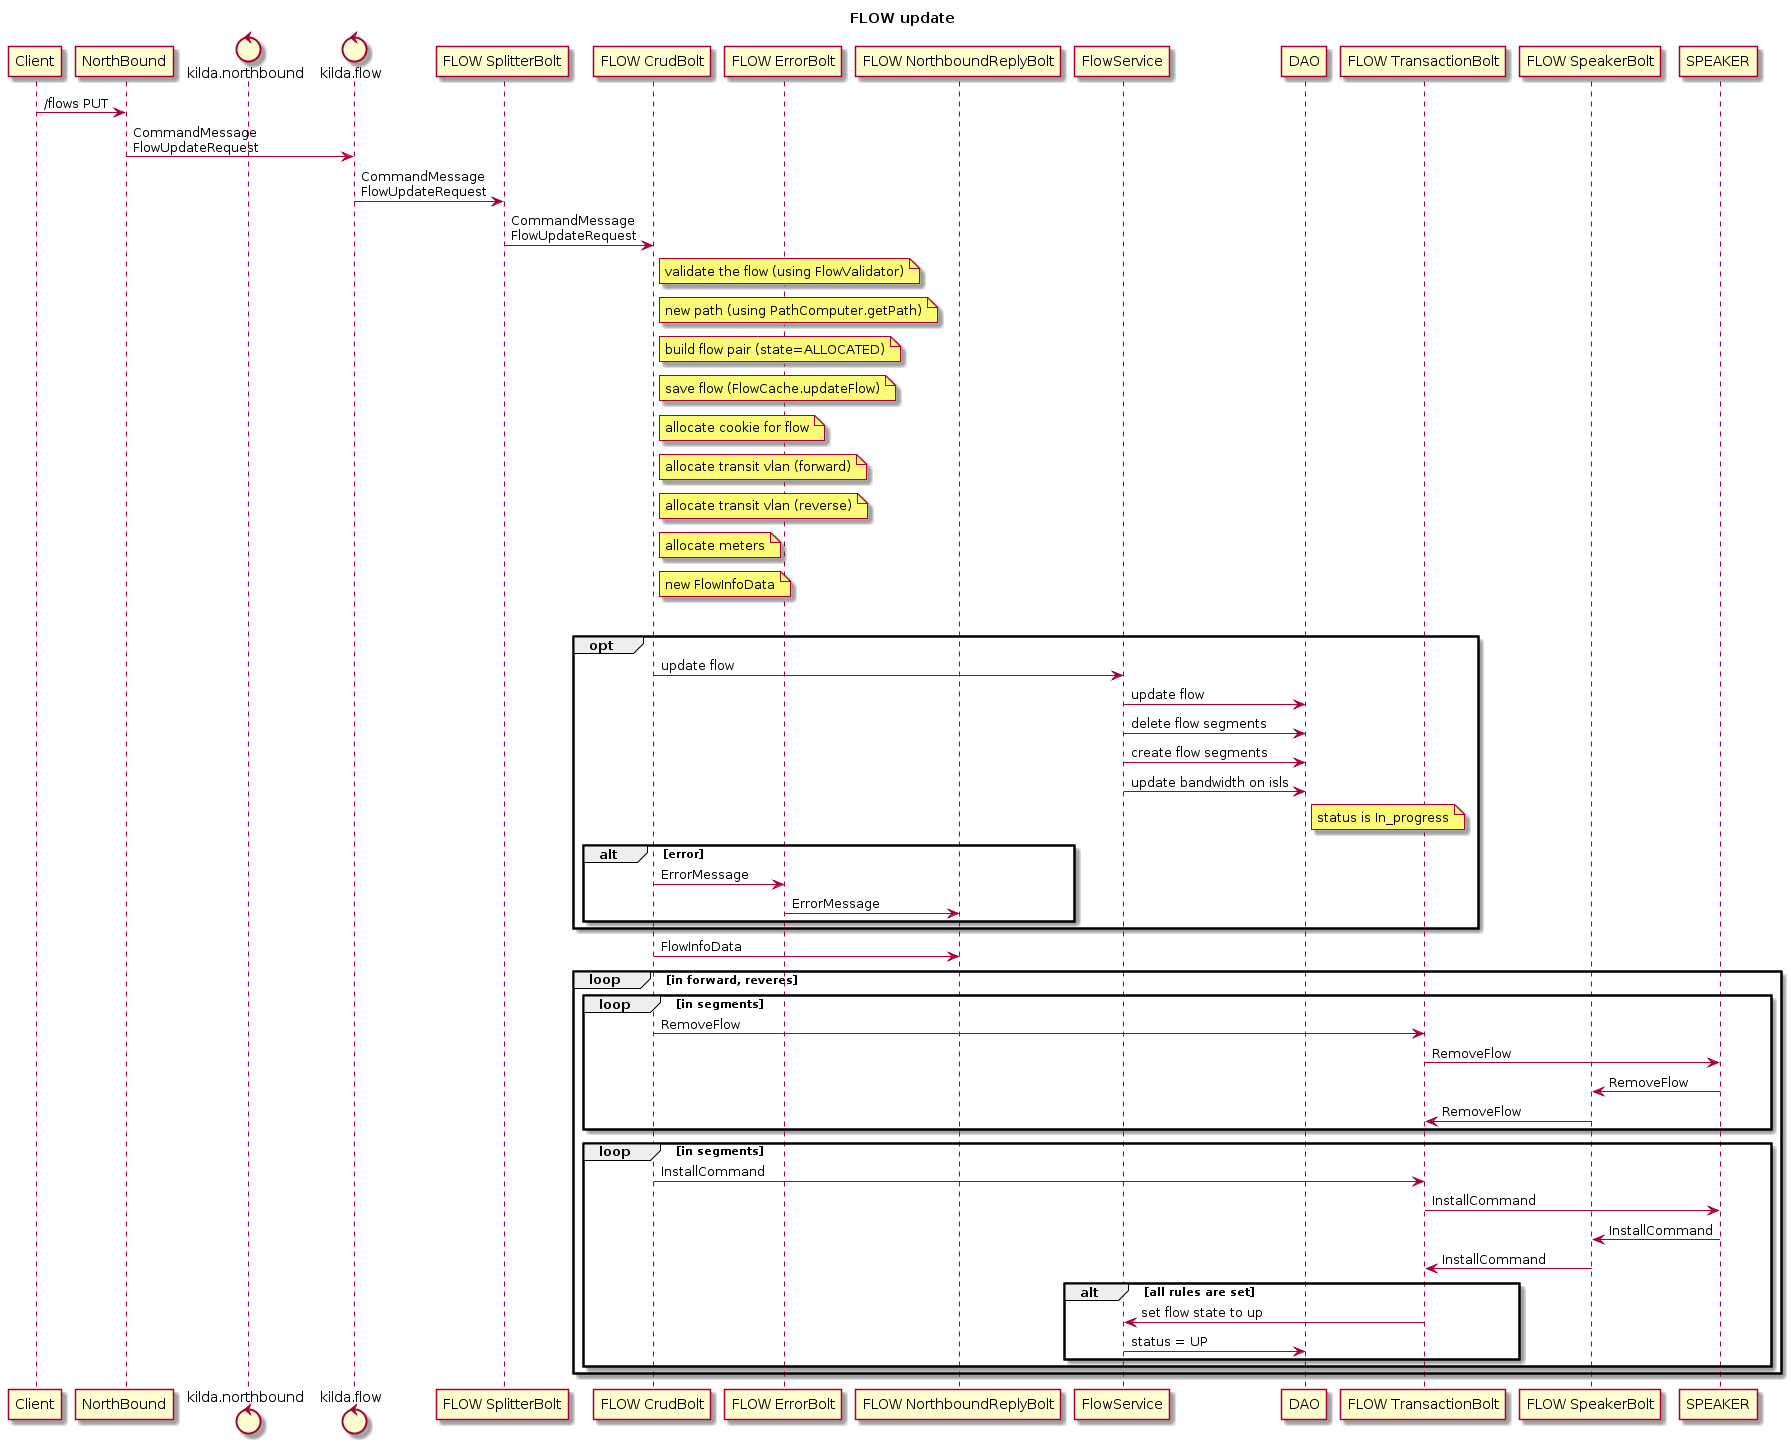

The diagram above was rendered by PlantUML. Its source (embedded in the PNG):
@startuml
title FLOW update

participant Client
participant NorthBound as NB
control kilda.northbound
control kilda.flow
participant "FLOW SplitterBolt" as SplitterBolt
participant "FLOW CrudBolt" as CrudBolt
participant "FLOW ErrorBolt" as ErrorBolt
participant "FLOW NorthboundReplyBolt" as NorthboundReplyBolt
participant FlowService
participant DAO
participant "FLOW TransactionBolt" as TransactionBolt
participant "FLOW SpeakerBolt" as SpeakerBolt

Client -> NB: /flows PUT
NB -> kilda.flow: CommandMessage\nFlowUpdateRequest
kilda.flow -> SplitterBolt: CommandMessage\nFlowUpdateRequest
SplitterBolt -> CrudBolt: CommandMessage\nFlowUpdateRequest
note right of CrudBolt: validate the flow (using FlowValidator)
note right of CrudBolt: new path (using PathComputer.getPath)
note right of CrudBolt: build flow pair (state=ALLOCATED)
note right of CrudBolt: save flow (FlowCache.updateFlow)
note right of CrudBolt: allocate cookie for flow
note right of CrudBolt: allocate transit vlan (forward)
note right of CrudBolt: allocate transit vlan (reverse)
note right of CrudBolt: allocate meters
note right of CrudBolt: new FlowInfoData
loop in forward, reveres
  opt
    CrudBolt -> FlowService: update flow
    FlowService -> DAO: update flow
    FlowService -> DAO: delete flow segments
    FlowService -> DAO: create flow segments
    FlowService -> DAO: update bandwidth on isls
    note right of DAO: status is In_progress
    alt error
	CrudBolt -> ErrorBolt: ErrorMessage
	ErrorBolt -> NorthboundReplyBolt: ErrorMessage
  end
end

CrudBolt -> NorthboundReplyBolt:  FlowInfoData


loop in forward, reveres
  loop in segments
    CrudBolt -> TransactionBolt: RemoveFlow
    TransactionBolt -> SPEAKER: RemoveFlow
    SPEAKER -> SpeakerBolt: RemoveFlow
    SpeakerBolt -> TransactionBolt: RemoveFlow
  end
  loop in segments
    CrudBolt -> TransactionBolt: InstallCommand
    TransactionBolt -> SPEAKER: InstallCommand
    SPEAKER -> SpeakerBolt: InstallCommand
    SpeakerBolt -> TransactionBolt: InstallCommand
    alt all rules are set
       TransactionBolt -> FlowService: set flow state to up
       FlowService -> DAO: status = UP
    end
  end
end
@enduml